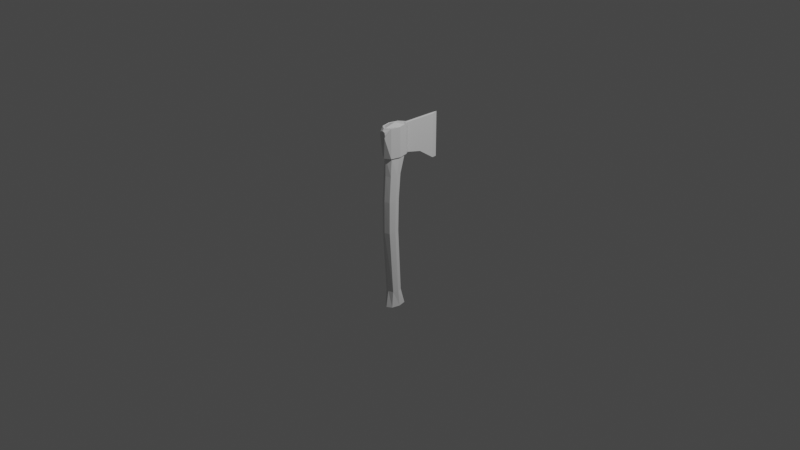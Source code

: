 # Source: axe.blend  (saved by Blender 2.80.75; exported with 4.5.12 LTS)
import bpy
from mathutils import Matrix  # noqa: F401  (used for matrix-valued properties, if any)

bpy.ops.wm.read_factory_settings(use_empty=True)
scene = bpy.context.scene
scene.name = 'Scene'

# ---- collections
col_collection = bpy.data.collections.new('Collection'); scene.collection.children.link(col_collection)

# ---- materials (node trees are filled in below, after node groups)
mat_material = bpy.data.materials.new('Material')
mat_material.alpha_threshold = 0.0
mat_material.use_transparent_shadow = False
mat_material.line_color = (0.0, 0.0, 0.0, 1.0)

# ---- material node trees
mat_material.use_nodes = True; mat_material.node_tree.nodes.clear()
_N = mat_material.node_tree.nodes; _L = mat_material.node_tree.links
n0 = _N.new('ShaderNodeOutputMaterial'); n0.name = 'Material Output'; n0.location = (300, 300)
n1 = _N.new('ShaderNodeBsdfPrincipled'); n1.name = 'Principled BSDF'; n1.location = (10, 300)
n1.distribution = 'GGX'
n1.subsurface_method = 'BURLEY'
n1.inputs[2].default_value = 0.4
n1.inputs[3].default_value = 1.45
n1.inputs[27].default_value = (0.0, 0.0, 0.0, 1.0)
n1.inputs[28].default_value = 1.0
_L.new(n1.outputs[0], n0.inputs[0])
n0.is_active_output = True

# ---- world
world_world = bpy.data.worlds.new('World'); scene.world = world_world
world_world.use_nodes = True; world_world.node_tree.nodes.clear()
_N = world_world.node_tree.nodes; _L = world_world.node_tree.links
n0 = _N.new('ShaderNodeOutputWorld'); n0.name = 'World Output'; n0.location = (300, 300)
n1 = _N.new('ShaderNodeBackground'); n1.name = 'Background'; n1.location = (10, 300)
n1.inputs[0].default_value = (0.05088, 0.05088, 0.05088, 1.0)
_L.new(n1.outputs[0], n0.inputs[0])
n0.is_active_output = True
world_world.color = (0.05088, 0.05088, 0.05088)
world_world.use_sun_shadow = False
world_world.sun_shadow_jitter_overblur = 0.0

# ---- cameras
cam_camera = bpy.data.cameras.new('Camera')
cam_camera.clip_end = 100.0
cam_camera.ortho_scale = 7.314

# ---- lights
light_light = bpy.data.lights.new('Light', 'POINT')
light_light.transmission_factor = 0.0
light_light.energy = 1000.0
light_light.shadow_soft_size = 0.1
light_light.shadow_maximum_resolution = 0.006
light_light.use_absolute_resolution = True

# ---- meshes
me_cube = bpy.data.meshes.new('Cube')
me_cube.from_pydata([(-0.05096, -0.1478, 1.03), (-0.05096, -0.1478, -0.9627), (-0.05096, 0.02473, 1.03), (-0.05096, 0.02473, -0.9627), (0.05096, -0.1478, 1.03), (0.05096, -0.1478, -0.9627), (0.05096, 0.02473, 1.03), (0.05096, 0.02473, -0.9627), (-0.05096, -0.1478, 0.7194), (0.05096, 0.02473, 0.7194), (-0.05096, 0.02473, 0.7194), (0.05096, -0.1478, 0.7194), (0.07126, -0.06155, -0.9627), (-2.248e-08, -0.1822, -0.9627), (1.395e-08, 0.05911, 1.03), (-0.07126, -0.06155, 1.03), (1.395e-08, 0.05911, -0.9627), (0.07126, -0.06155, 1.03), (-2.248e-08, -0.1822, 1.03), (-0.07126, -0.06155, -0.9627), (-2.248e-08, -0.1822, 0.7194), (-0.07126, -0.06155, 0.7194), (0.07126, -0.06155, 0.7194), (1.395e-08, 0.05911, 0.7194), (-4.266e-09, -0.06155, -1.0), (-4.266e-09, -0.06155, 1.06), (-0.05096, -0.1601, 0.5259), (-0.05096, -0.03181, 0.5259), (0.05096, -0.1601, 0.5259), (0.05096, -0.03181, 0.5259), (6.47e-09, -0.006248, 0.5259), (0.07126, -0.09597, 0.5259), (-0.07126, -0.09597, 0.5259), (-2.063e-08, -0.1857, 0.5259), (-0.05096, -0.1332, -0.7827), (-0.05096, -0.02717, -0.7827), (0.05096, -0.1332, -0.7827), (4.114e-09, -0.006054, -0.7827), (0.07126, -0.08018, -0.7827), (-0.07126, -0.08018, -0.7827), (-1.827e-08, -0.1543, -0.7827), (0.05096, -0.02717, -0.7827), (0.05096, -0.06138, -0.09402), (-0.05096, -0.1785, -0.09402), (-0.05096, -0.06138, -0.09402), (0.05096, -0.1785, -0.09402), (-7.152e-10, -0.03804, -0.09402), (0.07126, -0.12, -0.09402), (-0.07126, -0.12, -0.09402), (-2.546e-08, -0.2019, -0.09402), (0.05096, -0.05422, 0.2503), (-0.05096, -0.177, 0.2503), (-0.05096, -0.05422, 0.2503), (0.05096, -0.177, 0.2503), (5.329e-10, -0.02977, 0.2503), (0.07126, -0.1156, 0.2503), (-0.07126, -0.1156, 0.2503), (-2.539e-08, -0.2014, 0.2503), (0.05966, 0.03947, 0.7184), (0.05966, 0.03947, 1.033), (1.71e-08, 0.07972, 1.033), (-0.08343, -0.06155, 1.033), (-0.05966, 0.03947, 1.033), (0.08343, -0.06155, 1.033), (0.05966, -0.1626, 1.033), (-2.556e-08, -0.2028, 1.033), (-0.05966, -0.1626, 1.033), (-0.05966, -0.1626, 0.7184), (-0.05966, 0.03947, 0.7184), (0.05966, -0.1626, 0.7184), (-2.556e-08, -0.2028, 0.7184), (-0.08343, -0.06155, 0.7184), (0.08343, -0.06155, 0.7184), (1.71e-08, 0.07972, 0.7184), (-2.814e-08, -0.2193, 1.011), (-0.02868, -0.2203, 1.002), (-0.02868, -0.2203, 0.9399), (0.02868, -0.2203, 1.002), (0.02868, -0.2203, 0.9399), (-2.814e-08, -0.2193, 0.9318), (-0.03609, -0.2203, 0.9712), (0.03609, -0.2203, 0.9712), (0.0157, 0.1014, 0.7087), (0.0157, 0.1014, 1.024), (2.142e-08, 0.1028, 1.029), (-0.0157, 0.1014, 1.024), (-0.0157, 0.1014, 0.7087), (2.142e-08, 0.1028, 0.7019), (0.0157, 0.4504, 0.5501), (0.0157, 0.4504, 1.024), (6.643e-08, 0.5116, 1.029), (-0.0157, 0.4504, 1.024), (-0.0157, 0.4504, 0.5501), (6.643e-08, 0.5116, 0.5433), (4.393e-08, 0.2305, 1.029), (-0.0157, 0.227, 1.024), (-0.0157, 0.2714, 0.6693), (0.0157, 0.2714, 0.6693), (0.0157, 0.227, 1.024), (4.679e-08, 0.2717, 0.6625)], [], [(25, 17, 6, 14), (4, 18, 65, 64), (11, 22, 72, 69), (24, 19, 3, 16), (6, 17, 63, 59), (18, 0, 66, 65), (33, 20, 8, 26), (32, 21, 10, 27), (31, 22, 11, 28), (30, 23, 9, 29), (27, 10, 23, 30), (29, 9, 22, 31), (26, 8, 21, 32), (28, 11, 20, 33), (10, 21, 71, 68), (17, 4, 64, 63), (12, 24, 16, 7), (5, 13, 24, 12), (13, 1, 19, 24), (23, 10, 68, 73), (8, 20, 70, 67), (15, 25, 14, 2), (0, 18, 25, 15), (18, 4, 17, 25), (53, 28, 33, 57), (51, 26, 32, 56), (50, 29, 31, 55), (52, 27, 30, 54), (54, 30, 29, 50), (55, 31, 28, 53), (56, 32, 27, 52), (57, 33, 26, 51), (13, 40, 34, 1), (19, 39, 35, 3), (12, 38, 36, 5), (16, 37, 41, 7), (3, 35, 37, 16), (7, 41, 38, 12), (1, 34, 39, 19), (5, 36, 40, 13), (40, 49, 43, 34), (39, 48, 44, 35), (38, 47, 45, 36), (37, 46, 42, 41), (35, 44, 46, 37), (41, 42, 47, 38), (34, 43, 48, 39), (36, 45, 49, 40), (49, 57, 51, 43), (48, 56, 52, 44), (47, 55, 53, 45), (46, 54, 50, 42), (44, 52, 54, 46), (42, 50, 55, 47), (43, 51, 56, 48), (45, 53, 57, 49), (60, 59, 83, 84), (72, 63, 64, 69), (71, 61, 62, 68), (70, 69, 78, 79), (69, 64, 77, 81, 78), (67, 66, 61, 71), (58, 59, 63, 72), (62, 60, 84, 85), (9, 23, 73, 58), (20, 11, 69, 70), (14, 6, 59, 60), (21, 8, 67, 71), (15, 2, 62, 61), (2, 14, 60, 62), (22, 9, 58, 72), (0, 15, 61, 66), (66, 67, 76, 80, 75), (67, 70, 79, 76), (64, 65, 74, 77), (65, 66, 75, 74), (96, 95, 91, 92), (95, 94, 90, 91), (73, 68, 86, 87), (68, 62, 85, 86), (59, 58, 82, 83), (58, 73, 87, 82), (93, 90, 89, 88), (92, 91, 90, 93), (98, 97, 88, 89), (99, 96, 92, 93), (97, 99, 93, 88), (94, 98, 89, 90), (80, 79, 74), (80, 76, 79), (78, 81, 79), (74, 81, 77), (74, 75, 80), (84, 83, 98, 94), (82, 87, 99, 97), (87, 86, 96, 99), (83, 82, 97, 98), (85, 84, 94, 95), (86, 85, 95, 96), (81, 74, 79)])
_uv = me_cube.uv_layers.new(name='UVMap')
_uv.uv.foreach_set('vector', [0.09215, 0.6513, 0.02721, 0.651, 0.04672, 0.5758, 0.09262, 0.5459, 0.2774, 0.5579, 0.2095, 0.5676, 0.1935, 0.5482, 0.2704, 0.5414, 0.3246, 0.3671, 0.4149, 0.3829, 0.4134, 0.3948, 0.3121, 0.3785, 0.0001028, 0.2241, 0.04165, 0.2275, 0.03609, 0.262, 0.02128, 0.2898, 0.4612, 0.6077, 0.3694, 0.5797, 0.3728, 0.5673, 0.4775, 0.5976, 0.2145, 0.7514, 0.2824, 0.7646, 0.2749, 0.781, 0.1973, 0.7701, 0.8894, 0.1631, 0.9997, 0.1631, 0.9988, 0.1961, 0.8897, 0.1963, 0.8907, 0.2349, 0.9989, 0.2442, 0.9999, 0.2923, 0.8918, 0.2729, 0.8907, 0.09119, 0.9989, 0.08186, 0.9988, 0.13, 0.8897, 0.1298, 0.8905, 0.02148, 0.998, 0.0001027, 0.9999, 0.03378, 0.8918, 0.05322, 0.8918, 0.2729, 0.9999, 0.2923, 0.998, 0.326, 0.8905, 0.3046, 0.8918, 0.05322, 0.9999, 0.03378, 0.9989, 0.08186, 0.8907, 0.09119, 0.8897, 0.1963, 0.9988, 0.1961, 0.9989, 0.2442, 0.8907, 0.2349, 0.8897, 0.1298, 0.9988, 0.13, 0.9997, 0.1631, 0.8894, 0.1631, 0.505, 0.9355, 0.4098, 0.9433, 0.4083, 0.9312, 0.5167, 0.9209, 0.3694, 0.5797, 0.2774, 0.5579, 0.2704, 0.5414, 0.3728, 0.5673, 0.04165, 0.09862, 0.0001027, 0.102, 0.02128, 0.03631, 0.03609, 0.06416, 0.04212, 0.1346, 0.03093, 0.1631, 0.0001027, 0.102, 0.04165, 0.09862, 0.03093, 0.1631, 0.04213, 0.1915, 0.04165, 0.2275, 0.0001028, 0.2241, 0.56, 0.9719, 0.505, 0.9355, 0.5167, 0.9209, 0.5808, 0.963, 0.3177, 0.9592, 0.2608, 0.9924, 0.2394, 0.981, 0.3054, 0.9474, 0.1571, 0.6516, 0.09215, 0.6513, 0.09262, 0.5459, 0.1382, 0.5762, 0.1376, 0.7268, 0.09167, 0.7567, 0.09215, 0.6513, 0.1571, 0.6516, 0.09167, 0.7567, 0.04605, 0.7264, 0.02721, 0.651, 0.09215, 0.6513, 0.6958, 0.1327, 0.8897, 0.1298, 0.8894, 0.1631, 0.6952, 0.1631, 0.6958, 0.1934, 0.8897, 0.1963, 0.8907, 0.2349, 0.6972, 0.2285, 0.6984, 0.06219, 0.8918, 0.05322, 0.8907, 0.09119, 0.6972, 0.09765, 0.6984, 0.2639, 0.8918, 0.2729, 0.8905, 0.3046, 0.6984, 0.2951, 0.6984, 0.03099, 0.8905, 0.02148, 0.8918, 0.05322, 0.6984, 0.06219, 0.6972, 0.09765, 0.8907, 0.09119, 0.8897, 0.1298, 0.6958, 0.1327, 0.6972, 0.2285, 0.8907, 0.2349, 0.8918, 0.2729, 0.6984, 0.2639, 0.6952, 0.1631, 0.8894, 0.1631, 0.8897, 0.1963, 0.6958, 0.1934, 0.03093, 0.1631, 0.1276, 0.1631, 0.1277, 0.1942, 0.04213, 0.1915, 0.04165, 0.2275, 0.1269, 0.2255, 0.1244, 0.2564, 0.03609, 0.262, 0.04165, 0.09862, 0.1269, 0.1006, 0.1277, 0.1319, 0.04212, 0.1346, 0.02128, 0.03631, 0.1227, 0.03857, 0.1244, 0.0697, 0.03609, 0.06416, 0.03609, 0.262, 0.1244, 0.2564, 0.1227, 0.2875, 0.02128, 0.2898, 0.03609, 0.06416, 0.1244, 0.0697, 0.1269, 0.1006, 0.04165, 0.09862, 0.04213, 0.1915, 0.1277, 0.1942, 0.1269, 0.2255, 0.04165, 0.2275, 0.04212, 0.1346, 0.1277, 0.1319, 0.1276, 0.1631, 0.03093, 0.1631, 0.1276, 0.1631, 0.5107, 0.1631, 0.5104, 0.1933, 0.1277, 0.1942, 0.1269, 0.2255, 0.5094, 0.2272, 0.5085, 0.2614, 0.1244, 0.2564, 0.1269, 0.1006, 0.5094, 0.09893, 0.5104, 0.1328, 0.1277, 0.1319, 0.1227, 0.03857, 0.508, 0.03399, 0.5085, 0.0647, 0.1244, 0.0697, 0.1244, 0.2564, 0.5085, 0.2614, 0.508, 0.2921, 0.1227, 0.2875, 0.1244, 0.0697, 0.5085, 0.0647, 0.5094, 0.09893, 0.1269, 0.1006, 0.1277, 0.1942, 0.5104, 0.1933, 0.5094, 0.2272, 0.1269, 0.2255, 0.1277, 0.1319, 0.5104, 0.1328, 0.5107, 0.1631, 0.1276, 0.1631, 0.5107, 0.1631, 0.6952, 0.1631, 0.6958, 0.1934, 0.5104, 0.1933, 0.5094, 0.2272, 0.6972, 0.2285, 0.6984, 0.2639, 0.5085, 0.2614, 0.5094, 0.09893, 0.6972, 0.09765, 0.6958, 0.1327, 0.5104, 0.1328, 0.508, 0.03399, 0.6984, 0.03099, 0.6984, 0.06219, 0.5085, 0.0647, 0.5085, 0.2614, 0.6984, 0.2639, 0.6984, 0.2951, 0.508, 0.2921, 0.5085, 0.0647, 0.6984, 0.06219, 0.6972, 0.09765, 0.5094, 0.09893, 0.5104, 0.1933, 0.6958, 0.1934, 0.6972, 0.2285, 0.5094, 0.2272, 0.5104, 0.1328, 0.6958, 0.1327, 0.6952, 0.1631, 0.5107, 0.1631, 0.5319, 0.6619, 0.4775, 0.5976, 0.5735, 0.6384, 0.5738, 0.6619, 0.4134, 0.3948, 0.3728, 0.5673, 0.2704, 0.5414, 0.3121, 0.3785, 0.4083, 0.9312, 0.3765, 0.7563, 0.4779, 0.7255, 0.5167, 0.9209, 0.2477, 0.3422, 0.3121, 0.3785, 0.2292, 0.4466, 0.2032, 0.4284, 0.3121, 0.3785, 0.2704, 0.5414, 0.2175, 0.5047, 0.2259, 0.4771, 0.2292, 0.4466, 0.3054, 0.9474, 0.2749, 0.781, 0.3765, 0.7563, 0.4083, 0.9312, 0.5187, 0.4035, 0.4775, 0.5976, 0.3728, 0.5673, 0.4134, 0.3948, 0.4779, 0.7255, 0.5319, 0.6619, 0.5738, 0.6619, 0.5734, 0.6854, 0.5072, 0.3894, 0.5612, 0.3533, 0.5817, 0.362, 0.5187, 0.4035, 0.2695, 0.3317, 0.3246, 0.3671, 0.3121, 0.3785, 0.2477, 0.3422, 0.5046, 0.662, 0.4612, 0.6077, 0.4775, 0.5976, 0.5319, 0.6619, 0.4098, 0.9433, 0.3177, 0.9592, 0.3054, 0.9474, 0.4083, 0.9312, 0.3732, 0.7441, 0.4618, 0.7158, 0.4779, 0.7255, 0.3765, 0.7563, 0.4618, 0.7158, 0.5046, 0.662, 0.5319, 0.6619, 0.4779, 0.7255, 0.4149, 0.3829, 0.5072, 0.3894, 0.5187, 0.4035, 0.4134, 0.3948, 0.2824, 0.7646, 0.3732, 0.7441, 0.3765, 0.7563, 0.2749, 0.781, 0.2749, 0.781, 0.3054, 0.9474, 0.2271, 0.8745, 0.2257, 0.8436, 0.2189, 0.8152, 0.3054, 0.9474, 0.2394, 0.981, 0.1998, 0.8913, 0.2271, 0.8745, 0.2704, 0.5414, 0.1935, 0.5482, 0.1873, 0.5135, 0.2175, 0.5047, 0.1973, 0.7701, 0.2749, 0.781, 0.2189, 0.8152, 0.1891, 0.8045, 0.7923, 0.9111, 0.7379, 0.682, 0.8783, 0.6798, 0.9145, 0.9055, 0.7379, 0.682, 0.7648, 0.6621, 0.9279, 0.6622, 0.8783, 0.6798, 0.5808, 0.963, 0.5167, 0.9209, 0.6099, 0.9337, 0.6177, 0.9531, 0.5167, 0.9209, 0.4779, 0.7255, 0.5734, 0.6854, 0.6099, 0.9337, 0.4775, 0.5976, 0.5187, 0.4035, 0.6107, 0.391, 0.5735, 0.6384, 0.5187, 0.4035, 0.5817, 0.362, 0.6184, 0.3717, 0.6107, 0.391, 0.9617, 0.4051, 0.9279, 0.6622, 0.8783, 0.6445, 0.9145, 0.4191, 0.9145, 0.9055, 0.8783, 0.6798, 0.9279, 0.6622, 0.9617, 0.9195, 0.738, 0.6422, 0.7925, 0.4135, 0.9145, 0.4191, 0.8783, 0.6445, 0.8224, 0.9279, 0.7923, 0.9111, 0.9145, 0.9055, 0.9617, 0.9195, 0.7925, 0.4135, 0.8225, 0.3967, 0.9617, 0.4051, 0.9145, 0.4191, 0.7648, 0.6621, 0.738, 0.6422, 0.8783, 0.6445, 0.9279, 0.6622, 0.2257, 0.8436, 0.1998, 0.8913, 0.1891, 0.8045, 0.2257, 0.8436, 0.2271, 0.8745, 0.1998, 0.8913, 0.2292, 0.4466, 0.2259, 0.4771, 0.2032, 0.4284, 0.1873, 0.5135, 0.2259, 0.4771, 0.2175, 0.5047, 0.1891, 0.8045, 0.2189, 0.8152, 0.2257, 0.8436, 0.5738, 0.6619, 0.5735, 0.6384, 0.738, 0.6422, 0.7648, 0.6621, 0.6107, 0.391, 0.6184, 0.3717, 0.8225, 0.3967, 0.7925, 0.4135, 0.6177, 0.9531, 0.6099, 0.9337, 0.7923, 0.9111, 0.8224, 0.9279, 0.5735, 0.6384, 0.6107, 0.391, 0.7925, 0.4135, 0.738, 0.6422, 0.5734, 0.6854, 0.5738, 0.6619, 0.7648, 0.6621, 0.7379, 0.682, 0.6099, 0.9337, 0.5734, 0.6854, 0.7379, 0.682, 0.7923, 0.9111, 0.2259, 0.4771, 0.1873, 0.5135, 0.2032, 0.4284])
me_cube.materials.append(mat_material)
me_cube.use_remesh_preserve_volume = False
me_cube.use_remesh_preserve_attributes = False
me_cube.use_mirror_vertex_groups = False
me_cube.update()

# ---- objects
ob_axe = bpy.data.objects.new('Axe', me_cube)
ob_light = bpy.data.objects.new('Light', light_light)
ob_camera = bpy.data.objects.new('Camera', cam_camera)

# ---- transforms, parenting, visibility, modifiers, constraints
ob_axe.location = (0.0, 0.0, 0.0)
ob_axe.lock_rotations_4d = False
ob_axe.empty_display_type = 'ARROWS'
ob_axe.lineart.crease_threshold = 0.0
ob_light.location = (4.076, 1.005, 5.904)
ob_light.rotation_euler = (0.6503, 0.05522, 1.866)
ob_light.lock_rotations_4d = False
ob_light.empty_display_type = 'ARROWS'
ob_light.color = (0.0, 0.0, 0.0, 0.0)
ob_light.lineart.crease_threshold = 0.0
ob_camera.location = (7.359, -6.926, 4.958)
ob_camera.rotation_euler = (1.109, 0.0, 0.8149)
ob_camera.lock_rotations_4d = False
ob_camera.empty_display_type = 'ARROWS'
ob_camera.color = (0.0, 0.0, 0.0, 0.0)
ob_camera.display_type = 'WIRE'
ob_camera.lineart.crease_threshold = 0.0

# ---- collection membership
col_collection.objects.link(ob_axe)
col_collection.objects.link(ob_light)
col_collection.objects.link(ob_camera)

# ---- scene / render settings (as saved in the file)
scene.camera = ob_camera
scene.frame_start = 1; scene.frame_end = 250; scene.frame_set(42)
scene.render.engine = 'BLENDER_EEVEE_NEXT'
scene.cycles.use_denoising = False
scene.cycles.samples = 128
scene.cycles.sampling_pattern = 'TABULATED_SOBOL'
scene.cycles.use_adaptive_sampling = False
scene.cycles.use_light_tree = False
scene.view_settings.view_transform = 'Filmic'
bpy.context.view_layer.update()
